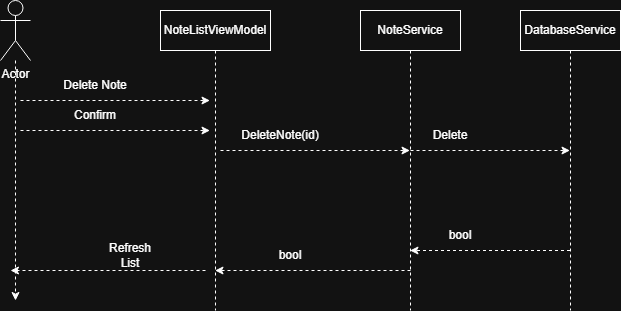

The diagram above was exported from draw.io. Its source (the exported page's mxGraphModel, read from the mxfile embedded in the PNG):
<mxGraphModel dx="1030" dy="561" grid="1" gridSize="10" guides="1" tooltips="1" connect="1" arrows="1" fold="1" page="1" pageScale="1" pageWidth="1654" pageHeight="2336" math="0" shadow="0">
  <root>
    <mxCell id="0" />
    <mxCell id="1" parent="0" />
    <mxCell id="Dkxd2_ANMTALxQI7YWDw-2" edge="1" parent="1" source="Dkxd2_ANMTALxQI7YWDw-1" style="edgeStyle=orthogonalEdgeStyle;rounded=0;orthogonalLoop=1;jettySize=auto;html=1;dashed=1;">
      <mxGeometry relative="1" as="geometry">
        <mxPoint x="125" y="420" as="targetPoint" />
      </mxGeometry>
    </mxCell>
    <mxCell id="Dkxd2_ANMTALxQI7YWDw-1" parent="1" style="shape=umlActor;verticalLabelPosition=bottom;verticalAlign=top;html=1;outlineConnect=0;" value="Actor" vertex="1">
      <mxGeometry height="60" width="30" x="110" y="120" as="geometry" />
    </mxCell>
    <mxCell id="Dkxd2_ANMTALxQI7YWDw-3" parent="1" style="shape=umlLifeline;perimeter=lifelinePerimeter;whiteSpace=wrap;html=1;container=1;dropTarget=0;collapsible=0;recursiveResize=0;outlineConnect=0;portConstraint=eastwest;newEdgeStyle={&quot;edgeStyle&quot;:&quot;elbowEdgeStyle&quot;,&quot;elbow&quot;:&quot;vertical&quot;,&quot;curved&quot;:0,&quot;rounded&quot;:0};" value="NoteListViewModel" vertex="1">
      <mxGeometry height="300" width="110" x="270" y="130" as="geometry" />
    </mxCell>
    <mxCell id="Dkxd2_ANMTALxQI7YWDw-4" parent="1" style="shape=umlLifeline;perimeter=lifelinePerimeter;whiteSpace=wrap;html=1;container=1;dropTarget=0;collapsible=0;recursiveResize=0;outlineConnect=0;portConstraint=eastwest;newEdgeStyle={&quot;edgeStyle&quot;:&quot;elbowEdgeStyle&quot;,&quot;elbow&quot;:&quot;vertical&quot;,&quot;curved&quot;:0,&quot;rounded&quot;:0};" value="NoteService" vertex="1">
      <mxGeometry height="300" width="100" x="470" y="130" as="geometry" />
    </mxCell>
    <mxCell id="Dkxd2_ANMTALxQI7YWDw-5" edge="1" parent="1" style="endArrow=classic;html=1;rounded=0;dashed=1;" value="">
      <mxGeometry height="50" relative="1" width="50" as="geometry">
        <mxPoint x="130" y="220" as="sourcePoint" />
        <mxPoint x="319.5" y="220" as="targetPoint" />
      </mxGeometry>
    </mxCell>
    <mxCell id="Dkxd2_ANMTALxQI7YWDw-6" parent="1" style="text;html=1;whiteSpace=wrap;strokeColor=none;fillColor=none;align=center;verticalAlign=middle;rounded=0;" value="Delete Note" vertex="1">
      <mxGeometry height="30" width="90" x="160" y="190" as="geometry" />
    </mxCell>
    <mxCell id="Dkxd2_ANMTALxQI7YWDw-7" edge="1" parent="1" style="endArrow=classic;html=1;rounded=0;dashed=1;" value="">
      <mxGeometry height="50" relative="1" width="50" as="geometry">
        <mxPoint x="130" y="250" as="sourcePoint" />
        <mxPoint x="319.5" y="250" as="targetPoint" />
      </mxGeometry>
    </mxCell>
    <mxCell id="Dkxd2_ANMTALxQI7YWDw-8" parent="1" style="text;html=1;whiteSpace=wrap;strokeColor=none;fillColor=none;align=center;verticalAlign=middle;rounded=0;" value="Confirm" vertex="1">
      <mxGeometry height="30" width="60" x="175" y="220" as="geometry" />
    </mxCell>
    <mxCell id="Dkxd2_ANMTALxQI7YWDw-9" edge="1" parent="1" style="endArrow=classic;html=1;rounded=0;dashed=1;" value="">
      <mxGeometry height="50" relative="1" width="50" as="geometry">
        <mxPoint x="330" y="270" as="sourcePoint" />
        <mxPoint x="519.5" y="270" as="targetPoint" />
      </mxGeometry>
    </mxCell>
    <mxCell id="Dkxd2_ANMTALxQI7YWDw-10" parent="1" style="text;html=1;whiteSpace=wrap;strokeColor=none;fillColor=none;align=center;verticalAlign=middle;rounded=0;" value="DeleteNote(id)" vertex="1">
      <mxGeometry height="30" width="60" x="360" y="240" as="geometry" />
    </mxCell>
    <mxCell id="Dkxd2_ANMTALxQI7YWDw-11" parent="1" style="shape=umlLifeline;perimeter=lifelinePerimeter;whiteSpace=wrap;html=1;container=1;dropTarget=0;collapsible=0;recursiveResize=0;outlineConnect=0;portConstraint=eastwest;newEdgeStyle={&quot;edgeStyle&quot;:&quot;elbowEdgeStyle&quot;,&quot;elbow&quot;:&quot;vertical&quot;,&quot;curved&quot;:0,&quot;rounded&quot;:0};" value="DatabaseService" vertex="1">
      <mxGeometry height="300" width="100" x="630" y="130" as="geometry" />
    </mxCell>
    <mxCell id="Dkxd2_ANMTALxQI7YWDw-12" edge="1" parent="1" style="endArrow=classic;html=1;rounded=0;dashed=1;" target="Dkxd2_ANMTALxQI7YWDw-11" value="">
      <mxGeometry height="50" relative="1" width="50" as="geometry">
        <mxPoint x="520" y="270" as="sourcePoint" />
        <mxPoint x="570" y="220" as="targetPoint" />
      </mxGeometry>
    </mxCell>
    <mxCell id="Dkxd2_ANMTALxQI7YWDw-13" parent="1" style="text;html=1;whiteSpace=wrap;strokeColor=none;fillColor=none;align=center;verticalAlign=middle;rounded=0;" value="Delete" vertex="1">
      <mxGeometry height="30" width="60" x="530" y="240" as="geometry" />
    </mxCell>
    <mxCell id="Dkxd2_ANMTALxQI7YWDw-14" edge="1" parent="1" style="endArrow=classic;html=1;rounded=0;dashed=1;" value="">
      <mxGeometry height="50" relative="1" width="50" as="geometry">
        <mxPoint x="679.5" y="370" as="sourcePoint" />
        <mxPoint x="519.5" y="370" as="targetPoint" />
      </mxGeometry>
    </mxCell>
    <mxCell id="Dkxd2_ANMTALxQI7YWDw-15" parent="1" style="text;html=1;whiteSpace=wrap;strokeColor=none;fillColor=none;align=center;verticalAlign=middle;rounded=0;" value="bool" vertex="1">
      <mxGeometry height="30" width="60" x="540" y="340" as="geometry" />
    </mxCell>
    <mxCell id="Dkxd2_ANMTALxQI7YWDw-16" edge="1" parent="1" style="endArrow=classic;html=1;rounded=0;dashed=1;" target="Dkxd2_ANMTALxQI7YWDw-3" value="">
      <mxGeometry height="50" relative="1" width="50" as="geometry">
        <mxPoint x="520" y="390" as="sourcePoint" />
        <mxPoint x="360" y="390" as="targetPoint" />
      </mxGeometry>
    </mxCell>
    <mxCell id="Dkxd2_ANMTALxQI7YWDw-17" parent="1" style="text;html=1;whiteSpace=wrap;strokeColor=none;fillColor=none;align=center;verticalAlign=middle;rounded=0;" value="bool" vertex="1">
      <mxGeometry height="30" width="60" x="370" y="360" as="geometry" />
    </mxCell>
    <mxCell id="Dkxd2_ANMTALxQI7YWDw-18" parent="1" style="text;html=1;whiteSpace=wrap;strokeColor=none;fillColor=none;align=center;verticalAlign=middle;rounded=0;" value="Refresh List" vertex="1">
      <mxGeometry height="30" width="60" x="210" y="360" as="geometry" />
    </mxCell>
    <mxCell id="Dkxd2_ANMTALxQI7YWDw-19" edge="1" parent="1" style="endArrow=classic;html=1;rounded=0;dashed=1;" value="">
      <mxGeometry height="50" relative="1" width="50" as="geometry">
        <mxPoint x="315" y="390" as="sourcePoint" />
        <mxPoint x="120" y="390" as="targetPoint" />
      </mxGeometry>
    </mxCell>
  </root>
</mxGraphModel>